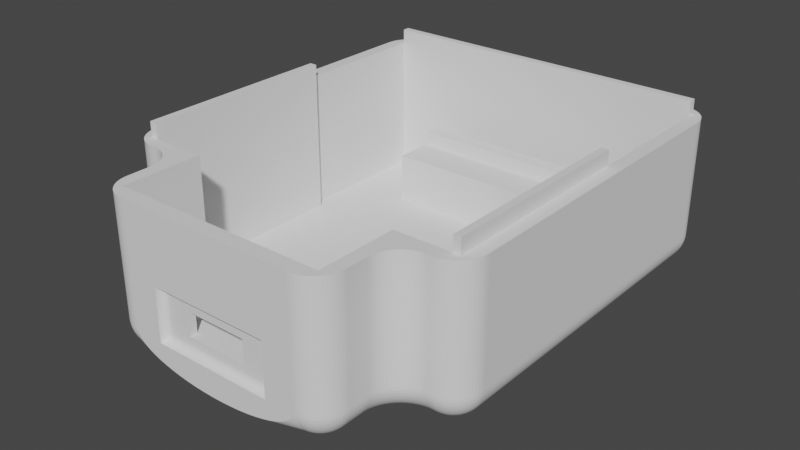 # Source: obc_case_bottom.blend  (saved by Blender 2.91.10; exported with 4.5.12 LTS)
import bpy
from mathutils import Matrix  # noqa: F401  (used for matrix-valued properties, if any)

bpy.ops.wm.read_factory_settings(use_empty=True)
scene = bpy.context.scene
scene.name = 'Scene'

# ---- collections
col_collection = bpy.data.collections.new('Collection'); scene.collection.children.link(col_collection)

# ---- world
world_world = bpy.data.worlds.new('World'); scene.world = world_world
world_world.use_nodes = True; world_world.node_tree.nodes.clear()
_N = world_world.node_tree.nodes; _L = world_world.node_tree.links
n0 = _N.new('ShaderNodeOutputWorld'); n0.name = 'World Output'; n0.location = (300, 300)
n1 = _N.new('ShaderNodeBackground'); n1.name = 'Background'; n1.location = (10, 300)
n1.inputs[0].default_value = (0.05088, 0.05088, 0.05088, 1.0)
_L.new(n1.outputs[0], n0.inputs[0])
n0.is_active_output = True
world_world.color = (0.05088, 0.05088, 0.05088)
world_world.use_sun_shadow = False
world_world.sun_shadow_jitter_overblur = 0.0

# ---- meshes
me_vert = bpy.data.meshes.new('Vert')
me_vert.from_pydata([(10.45, -7.25, 2.8), (10.86, -7.336, 2.8), (11.19, -7.581, 2.8), (11.4, -7.941, 2.8), (11.44, -8.355, 2.8), (11.32, -8.75, 2.8), (11.04, -9.059, 2.8), (10.66, -9.228, 2.8), (10.24, -9.228, 2.8), (9.862, -9.059, 2.8), (9.584, -8.75, 2.8), (9.455, -8.355, 2.8), (9.499, -7.941, 2.8), (9.707, -7.581, 2.8), (10.04, -7.336, 2.8), (-2.0, 49.5, 0.0), (-2.0, -2.0, 0.0), (47.5, -2.0, 0.0), (47.5, 49.5, 0.0), (6.5, -13.0, 0.0), (39.0, -13.0, 0.0), (6.5, -2.0, 0.0), (39.0, -2.0, 0.0), (37.2, -0.2, 1.0), (8.3, -11.0, 20.0), (37.2, -11.0, 20.0), (-0.2, -0.2, 20.0), (-0.2, 47.7, 20.0), (45.7, 47.7, 20.0), (45.7, -0.2, 20.0), (8.3, -0.2, 20.0), (37.2, -0.2, 20.0), (6.5, -13.0, 20.0), (39.0, -13.0, 20.0), (-2.0, -2.0, 20.0), (-2.0, 49.5, 20.0), (47.5, 49.5, 20.0), (47.5, -2.0, 20.0), (6.5, -2.0, 20.0), (39.0, -2.0, 20.0), (22.75, 46.7, 22.0), (45.7, 47.7, 22.0), (45.7, 27.0, 22.0), (44.7, -0.2, 20.0), (8.3, -0.2, 1.0), (8.3, -5.5, 1.0), (37.2, -5.5, 5.5), (8.3, -5.5, 5.5), (37.2, -5.5, 1.0), (26.95, -11.0, 5.5), (18.55, -11.0, 5.5), (18.55, -11.0, 8.7), (26.95, -11.0, 8.7), (32.9, -5.5, 5.5), (32.9, -11.0, 5.5), (12.6, -11.0, 5.5), (12.6, -5.5, 5.5), (8.3, -11.0, 7.8), (8.3, -5.5, 7.8), (37.2, -5.5, 7.8), (37.2, -11.0, 7.8), (32.9, -5.5, 7.8), (32.9, -11.0, 7.8), (12.6, -5.5, 7.8), (12.6, -11.0, 7.8), (34.06, -8.355, 7.8), (35.05, -7.25, 7.8), (35.46, -7.336, 7.8), (35.64, -9.059, 7.8), (35.92, -8.75, 7.8), (34.18, -8.75, 7.8), (34.84, -9.228, 7.8), (34.46, -9.059, 7.8), (35.79, -7.581, 7.8), (36.0, -7.941, 7.8), (36.04, -8.355, 7.8), (34.64, -7.336, 7.8), (34.31, -7.581, 7.8), (34.1, -7.941, 7.8), (35.26, -9.228, 7.8), (34.06, -8.355, 2.8), (35.05, -7.25, 2.8), (35.46, -7.336, 2.8), (35.64, -9.059, 2.8), (35.92, -8.75, 2.8), (34.18, -8.75, 2.8), (34.84, -9.228, 2.8), (34.46, -9.059, 2.8), (35.79, -7.581, 2.8), (36.0, -7.941, 2.8), (36.04, -8.355, 2.8), (34.64, -7.336, 2.8), (34.31, -7.581, 2.8), (34.1, -7.941, 2.8), (35.26, -9.228, 2.8), (9.455, -8.355, 7.8), (10.45, -7.25, 7.8), (10.86, -7.336, 7.8), (11.04, -9.059, 7.8), (11.32, -8.75, 7.8), (9.584, -8.75, 7.8), (10.24, -9.228, 7.8), (9.862, -9.059, 7.8), (11.19, -7.581, 7.8), (11.4, -7.941, 7.8), (11.44, -8.355, 7.8), (10.04, -7.336, 7.8), (9.707, -7.581, 7.8), (9.499, -7.941, 7.8), (10.66, -9.228, 7.8), (-0.2, 27.0, 1.0), (45.7, 27.0, 1.0), (22.75, -13.0, 20.0), (-0.2, 27.0, 20.0), (45.7, 27.0, 20.0), (-2.0, 27.0, 20.0), (47.5, 27.0, 20.0), (22.75, -11.0, 20.0), (-2.0, 27.0, 0.0), (47.5, 27.0, 0.0), (22.75, 49.5, 20.0), (22.75, 49.5, 0.0), (8.3, 43.5, 1.0), (37.2, 43.5, 1.0), (8.3, 36.0, 1.0), (37.2, 36.0, 1.0), (8.3, 43.5, 7.8), (37.2, 43.5, 7.8), (8.3, 36.0, 7.8), (37.2, 36.0, 7.8), (37.2, 41.5, 9.8), (8.3, 41.5, 9.8), (37.2, 41.5, 7.8), (8.3, 41.5, 7.8), (37.2, 43.5, 9.8), (8.3, 43.5, 9.8), (30.95, -12.0, 10.7), (14.55, -12.0, 3.5), (30.95, -12.0, 3.5), (14.55, -12.0, 10.7), (22.75, -12.0, 3.5), (22.75, -12.0, 10.7), (22.75, -13.0, 10.7), (22.75, -13.0, 3.5), (30.95, -13.0, 3.5), (30.95, -13.0, 10.7), (26.95, -12.0, 8.7), (18.55, -12.0, 8.7), (18.55, -12.0, 5.5), (26.95, -12.0, 5.5), (14.55, -13.0, 3.5), (14.55, -13.0, 10.7), (22.75, -12.0, 8.7), (22.75, -12.0, 5.5), (14.55, -13.0, 7.1), (30.95, -13.0, 7.1), (39.0, -13.0, 7.1), (6.5, -13.0, 7.1), (22.75, -13.0, 0.0), (22.75, 47.7, 20.0), (22.75, 47.7, 22.0), (0.8, -0.2, 20.0), (0.8, -0.2, 1.0), (0.8, 27.0, 20.0), (0.8, 27.0, 1.0), (-0.2, 27.0, 22.0), (-0.2, -0.2, 22.0), (0.8, -0.2, 22.0), (0.8, 27.0, 22.0), (44.7, -0.2, 1.0), (44.7, 27.0, 1.0), (44.7, 27.0, 20.0), (44.7, 27.0, 22.0), (45.7, -0.2, 22.0), (44.7, -0.2, 22.0), (22.75, 46.7, 20.0), (45.7, 46.7, 20.0), (45.7, 46.7, 1.0), (-0.2, 46.7, 20.0), (-0.2, 46.7, 1.0), (22.75, 46.7, 1.0), (-0.2, 46.7, 22.0), (-0.2, 47.7, 22.0), (45.7, 46.7, 22.0)], [], [(0, 1, 97, 96), (1, 2, 103, 97), (2, 3, 104, 103), (3, 4, 105, 104), (4, 5, 99, 105), (5, 6, 98, 99), (6, 7, 109, 98), (7, 8, 101, 109), (8, 9, 102, 101), (9, 10, 100, 102), (10, 11, 95, 100), (11, 12, 108, 95), (12, 13, 107, 108), (13, 14, 106, 107), (14, 0, 96, 106), (0, 14, 13, 12, 11, 10, 9, 8, 7, 6, 5, 4, 3, 2, 1), (22, 39, 33, 156, 20), (19, 157, 32, 38, 21), (33, 39, 37, 116, 114, 29, 43, 31, 25, 117, 112), (21, 38, 34, 16), (17, 37, 39, 22), (120, 36, 18, 121), (60, 25, 31, 23, 48, 46, 59), (57, 24, 117, 25, 60, 62, 54, 49, 52, 51, 50, 55, 64), (17, 119, 116, 37), (176, 28, 41, 183), (47, 58, 63, 56), (57, 64, 105, 99, 98, 109, 101, 102, 100, 95), (56, 63, 64, 55), (59, 61, 62, 65, 78, 77, 76, 66, 67, 73, 74, 75, 60), (53, 61, 59, 46), (54, 62, 61, 53), (60, 75, 69, 68, 79, 71, 72, 70, 65, 62), (73, 67, 82, 88), (67, 66, 81, 82), (75, 74, 89, 90), (68, 69, 84, 83), (76, 77, 92, 91), (65, 70, 85, 80), (77, 78, 93, 92), (70, 72, 87, 85), (78, 65, 80, 93), (72, 71, 86, 87), (66, 76, 91, 81), (74, 73, 88, 89), (71, 79, 94, 86), (69, 75, 90, 84), (79, 68, 83, 94), (82, 81, 91, 92, 93, 80, 85, 87, 86, 94, 83, 84, 90, 89, 88), (95, 108, 107, 106, 96, 97, 103, 104, 105, 64, 63, 58, 57), (110, 113, 163, 164), (112, 117, 24, 30, 161, 26, 113, 115, 34, 38, 32), (15, 118, 115, 35), (115, 118, 16, 34), (116, 119, 18, 36), (35, 120, 121, 15), (20, 158, 19, 21, 16, 118, 15, 121, 18, 119, 17, 22), (28, 159, 160, 41), (29, 114, 42, 173), (114, 171, 172, 42), (30, 44, 162, 161), (125, 129, 128, 124), (125, 123, 127, 132, 129), (132, 127, 134, 130), (124, 128, 133, 126, 122), (126, 133, 131, 135), (133, 132, 130, 131), (123, 122, 126, 127), (131, 130, 134, 135), (129, 132, 133, 128), (127, 126, 135, 134), (48, 23, 169, 170, 111, 125, 124, 110, 164, 162, 44, 45), (159, 27, 182, 160), (48, 45, 47, 56, 53, 46), (30, 24, 57, 58, 47, 45, 44), (32, 157, 154, 151, 142, 145, 155, 156, 33, 112), (51, 52, 146, 152, 147), (148, 50, 51, 147), (52, 49, 149, 146), (149, 49, 54, 53, 56, 55, 50, 148, 153), (28, 176, 114, 116, 36, 120, 35, 115, 113, 178, 27, 159), (141, 136, 145, 142), (145, 136, 138, 144, 155), (151, 139, 141, 142), (143, 140, 137, 150), (137, 139, 151, 154, 150), (144, 138, 140, 143), (141, 139, 137, 140, 153, 148, 147, 152), (153, 140, 138, 136, 141, 152, 146, 149), (143, 150, 154, 157, 19, 158), (158, 20, 156, 155, 144, 143), (175, 176, 183, 40), (163, 161, 162, 164), (43, 29, 173, 174), (43, 171, 170, 169), (163, 113, 165, 168), (113, 26, 166, 165), (161, 163, 168, 167), (165, 166, 167, 168), (26, 161, 167, 166), (173, 42, 172, 174), (114, 111, 170, 171), (175, 180, 177, 176), (171, 43, 174, 172), (43, 169, 23, 31), (178, 179, 180, 175), (27, 178, 181, 182), (178, 175, 40, 181), (41, 160, 40, 183), (160, 182, 181, 40), (176, 177, 111, 114), (179, 178, 113, 110), (177, 180, 179, 110, 124, 122, 123, 125, 111)])
_uv = me_vert.uv_layers.new(name='UVMap')
_uv.uv.foreach_set('vector', [1.0, 0.5, 0.9333, 0.5, 0.9333, 0.75, 1.0, 0.75, 0.9333, 0.5, 0.8667, 0.5, 0.8667, 0.75, 0.9333, 0.75, 0.8667, 0.5, 0.8, 0.5, 0.8, 0.75, 0.8667, 0.75, 0.8, 0.5, 0.7333, 0.5, 0.7333, 0.75, 0.8, 0.75, 0.7333, 0.5, 0.6667, 0.5, 0.6667, 0.75, 0.7333, 0.75, 0.6667, 0.5, 0.6, 0.5, 0.6, 0.75, 0.6667, 0.75, 0.6, 0.5, 0.5333, 0.5, 0.5333, 0.75, 0.6, 0.75, 0.5333, 0.5, 0.4667, 0.5, 0.4667, 0.75, 0.5333, 0.75, 0.4667, 0.5, 0.4, 0.5, 0.4, 0.75, 0.4667, 0.75, 0.4, 0.5, 0.3333, 0.5, 0.3333, 0.75, 0.4, 0.75, 0.3333, 0.5, 0.2667, 0.5, 0.2667, 0.75, 0.3333, 0.75, 0.2667, 0.5, 0.2, 0.5, 0.2, 0.75, 0.2667, 0.75, 0.2, 0.5, 0.1333, 0.5, 0.1333, 0.75, 0.2, 0.75, 0.1333, 0.5, 0.06667, 0.5, 0.06667, 0.75, 0.1333, 0.75, 0.06667, 0.5, 4.47e-08, 0.5, 4.47e-08, 0.75, 0.06667, 0.75, 0.75, 0.49, 0.6524, 0.4693, 0.5716, 0.4106, 0.5217, 0.3242, 0.5113, 0.2249, 0.5422, 0.13, 0.6089, 0.05584, 0.7001, 0.01524, 0.7999, 0.01524, 0.8911, 0.05584, 0.9578, 0.13, 0.9887, 0.2249, 0.9783, 0.3242, 0.9284, 0.4106, 0.8476, 0.4693, 0.0, 0.0, 0.0, 0.0, 0.0, 0.0, 0.0, 0.0, 0.0, 0.0, 0.0, 0.0, 0.0, 0.0, 0.0, 0.0, 0.0, 0.0, 0.0, 0.0, 0.0, 0.0, 0.0, 0.0, 0.0, 0.0, 0.0, 0.0, 0.0, 0.0, 0.0, 0.0, 0.0, 0.0, 0.0, 0.0, 0.0, 0.0, 0.0, 0.0, 0.0, 0.0, 0.0, 0.0, 0.0, 0.0, 0.0, 0.0, 0.0, 0.0, 0.0, 0.0, 0.0, 0.0, 0.0, 0.0, 0.0, 0.0, 0.0, 0.0, 0.0, 0.0, 0.0, 0.0, 0.0, 0.0, 0.0, 0.0, 0.0, 0.0, 0.0, 0.0, 0.0, 0.0, 0.0, 0.0, 0.0, 0.0, 0.0, 0.0, 0.0, 0.0, 0.0, 0.0, 0.0, 0.0, 0.0, 0.0, 0.0, 0.0, 0.0, 0.0, 0.0, 0.0, 0.0, 0.0, 0.0, 0.0, 0.0, 0.0, 0.0, 0.0, 0.0, 0.0, 0.0, 0.0, 0.0, 0.0, 0.0, 0.0, 0.0, 0.0, 0.0, 0.0, 0.0, 0.0, 0.0, 0.0, 0.0, 0.0, 0.0, 0.0, 0.0, 0.0, 0.0, 0.0, 0.0, 0.0, 0.0, 0.0, 0.0, 0.0, 0.0, 0.0, 0.0, 0.0, 0.0, 0.0, 0.0, 0.0, 0.0, 0.0, 0.0, 0.0, 0.0, 0.0, 0.0, 0.0, 0.0, 0.0, 0.0, 0.0, 0.0, 0.0, 0.0, 0.0, 0.0, 0.0, 0.0, 0.0, 0.0, 1.0, 1.0, 1.0, 0.519, 0.7313, 0.4438, 0.7212, 0.3783, 0.6728, 0.3339, 0.5946, 0.3182, 0.5, 0.3339, 0.4054, 0.3783, 0.3272, 0.4438, 0.2788, 0.519, 0.2687, 1.0, 0.0, 0.0, 0.0, 0.0, 0.0, 0.0, 0.0, 0.0, 0.0, 0.0, 0.0, 0.0, 0.0, 0.0, 0.0, 0.0, 0.0, 1.0, 0.0, 0.519, 0.2687, 0.5909, 0.2986, 0.6471, 0.3633, 0.6778, 0.4516, 0.6778, 0.5484, 0.6471, 0.6367, 0.5909, 0.7014, 0.519, 0.7313, 1.0, 1.0, 0.3783, 0.3272, 0.3339, 0.4054, 0.3339, 0.4054, 0.3783, 0.3272, 0.3339, 0.4054, 0.3182, 0.5, 0.3182, 0.5, 0.3339, 0.4054, 0.519, 0.2687, 0.4438, 0.2788, 0.4438, 0.2788, 0.519, 0.2687, 0.6471, 0.3633, 0.5909, 0.2986, 0.5909, 0.2986, 0.6471, 0.3633, 0.3339, 0.5946, 0.3783, 0.6728, 0.3783, 0.6728, 0.3339, 0.5946, 0.519, 0.7313, 0.5909, 0.7014, 0.5909, 0.7014, 0.519, 0.7313, 0.3783, 0.6728, 0.4438, 0.7212, 0.4438, 0.7212, 0.3783, 0.6728, 0.5909, 0.7014, 0.6471, 0.6367, 0.6471, 0.6367, 0.5909, 0.7014, 0.4438, 0.7212, 0.519, 0.7313, 0.519, 0.7313, 0.4438, 0.7212, 0.6471, 0.6367, 0.6778, 0.5484, 0.6778, 0.5484, 0.6471, 0.6367, 0.3182, 0.5, 0.3339, 0.5946, 0.3339, 0.5946, 0.3182, 0.5, 0.4438, 0.2788, 0.3783, 0.3272, 0.3783, 0.3272, 0.4438, 0.2788, 0.6778, 0.5484, 0.6778, 0.4516, 0.6778, 0.4516, 0.6778, 0.5484, 0.5909, 0.2986, 0.519, 0.2687, 0.519, 0.2687, 0.5909, 0.2986, 0.6778, 0.4516, 0.6471, 0.3633, 0.6471, 0.3633, 0.6778, 0.4516, 0.3339, 0.4054, 0.3182, 0.5, 0.3339, 0.5946, 0.3783, 0.6728, 0.4438, 0.7212, 0.519, 0.7313, 0.5909, 0.7014, 0.6471, 0.6367, 0.6778, 0.5484, 0.6778, 0.4516, 0.6471, 0.3633, 0.5909, 0.2986, 0.519, 0.2687, 0.4438, 0.2788, 0.3783, 0.3272, 0.0, 0.0, 0.0, 0.0, 0.0, 0.0, 0.0, 0.0, 0.0, 0.0, 0.0, 0.0, 0.0, 0.0, 0.0, 0.0, 0.0, 0.0, 0.0, 0.0, 0.0, 0.0, 0.0, 0.0, 0.0, 0.0, 0.0, 0.0, 0.0, 0.0, 0.0, 0.0, 0.0, 0.0, 0.0, 0.0, 0.0, 0.0, 0.0, 0.0, 0.0, 0.0, 0.0, 0.0, 0.0, 0.0, 0.0, 0.0, 0.0, 0.0, 0.0, 0.0, 0.0, 0.0, 0.0, 0.0, 0.0, 0.0, 0.0, 0.0, 0.0, 0.0, 0.0, 0.0, 0.0, 0.0, 0.0, 0.0, 0.0, 0.0, 0.0, 0.0, 0.0, 0.0, 0.0, 0.0, 0.0, 0.0, 0.0, 0.0, 0.0, 0.0, 0.0, 0.0, 0.0, 0.0, 0.0, 0.0, 0.0, 0.0, 0.0, 0.0, 0.0, 0.0, 0.0, 0.0, 0.0, 0.0, 0.0, 0.0, 0.0, 0.0, 0.0, 0.0, 0.0, 0.0, 0.0, 0.0, 0.0, 0.0, 0.0, 0.0, 0.0, 0.0, 0.0, 0.0, 0.0, 0.0, 0.0, 0.0, 0.0, 0.0, 0.0, 0.0, 0.0, 0.0, 0.0, 0.0, 0.0, 0.0, 0.0, 0.0, 0.0, 0.0, 0.0, 0.0, 0.0, 0.0, 0.0, 0.0, 0.0, 0.0, 0.0, 0.0, 0.0, 0.0, 0.0, 0.0, 0.0, 0.0, 0.0, 0.0, 0.0, 0.0, 0.0, 0.0, 0.0, 0.0, 0.0, 0.0, 0.0, 0.0, 0.0, 0.0, 0.0, 0.0, 0.0, 0.0, 0.0, 0.0, 0.0, 0.0, 0.0, 0.0, 0.0, 0.0, 0.0, 0.0, 0.0, 0.0, 0.0, 0.0, 0.0, 0.0, 0.0, 0.0, 0.0, 0.0, 0.0, 0.0, 0.0, 0.0, 0.0, 0.0, 0.0, 0.0, 0.0, 0.0, 0.0, 0.0, 0.0, 0.0, 0.0, 0.0, 0.0, 0.0, 0.0, 0.0, 0.0, 0.0, 0.0, 0.0, 0.0, 0.0, 0.0, 0.0, 0.0, 0.0, 0.0, 0.0, 0.0, 0.0, 0.0, 0.0, 0.0, 0.0, 0.0, 0.0, 0.0, 0.0, 0.0, 0.0, 0.0, 0.0, 0.0, 0.0, 0.0, 0.0, 0.0, 0.0, 0.0, 0.0, 0.0, 0.0, 0.0, 0.0, 0.0, 0.0, 0.0, 0.0, 0.0, 0.0, 0.0, 0.0, 0.0, 0.0, 0.0, 0.0, 0.0, 0.0, 0.0, 0.0, 0.0, 0.0, 0.0, 0.0, 0.0, 0.0, 0.0, 0.0, 0.0, 0.0, 0.0, 0.0, 0.0, 0.0, 0.0, 0.0, 0.0, 0.0, 0.0, 0.0, 0.0, 0.0, 0.0, 0.0, 0.0, 0.0, 0.0, 0.0, 0.0, 0.0, 0.0, 0.0, 0.0, 0.0, 0.0, 0.0, 0.0, 0.0, 0.0, 0.0, 0.0, 0.0, 0.0, 0.0, 0.0, 0.0, 0.0, 0.0, 0.0, 0.0, 0.0, 0.0, 0.0, 0.0, 0.0, 0.0, 0.0, 0.0, 0.0, 0.0, 0.0, 0.0, 0.0, 0.0, 0.0, 0.0, 0.0, 0.0, 0.0, 0.0, 0.0, 0.0, 0.0, 0.0, 0.0, 0.0, 0.0, 0.0, 0.0, 0.0, 0.0, 0.0, 0.0, 0.0, 0.0, 0.0, 0.0, 0.0, 0.0, 0.0, 0.0, 0.0, 0.0, 0.0, 0.0, 0.0, 0.0, 0.0, 0.0, 0.0, 0.0, 0.0, 0.0, 0.0, 0.0, 0.0, 0.0, 0.0, 0.0, 0.0, 0.0, 0.0, 0.0, 0.0, 0.0, 0.0, 0.0, 0.0, 0.0, 0.0, 0.0, 0.0, 0.0, 0.0, 0.0, 0.0, 0.0, 0.0, 0.0, 0.0, 0.0, 0.0, 0.0, 0.0, 0.0, 0.0, 0.0, 0.0, 0.0, 0.0, 0.0, 0.0, 0.0, 0.0, 0.0, 0.0, 0.0, 0.0, 0.0, 0.0, 0.0, 0.0, 0.0, 0.0, 0.0, 0.0, 0.0, 0.0, 0.0, 0.0, 0.0, 0.0, 0.0, 0.0, 0.0, 0.0, 0.0, 0.0, 0.0, 0.0, 0.0, 0.0, 0.0, 0.0, 0.0, 0.0, 0.0, 0.0, 0.0, 0.0, 0.0, 0.0, 0.0, 0.0, 0.0, 0.0, 0.0, 0.0, 0.0, 0.0, 0.0, 0.0, 0.0, 0.0, 0.0, 0.0, 0.0, 0.0, 0.0, 0.0, 0.0, 0.0, 0.0, 0.0, 0.0, 0.0, 0.0, 0.0, 0.0, 0.0, 0.0, 0.0, 0.0, 0.0, 0.0, 0.0, 0.0, 0.0, 0.0, 0.0, 0.0, 0.0, 0.0, 0.0, 0.0, 0.0, 0.0, 0.0, 0.0, 0.0, 0.0, 0.0, 0.0, 0.0, 0.0, 0.0, 0.0, 0.0, 0.0, 0.0, 0.0, 0.0, 0.0, 0.0, 0.0, 0.0, 0.0, 0.0, 0.0, 0.0, 0.0, 0.0, 0.0, 0.0, 0.0, 0.0, 0.0, 0.0, 0.0, 0.0, 0.0, 0.0, 0.0, 0.0, 0.0, 0.0, 0.0, 0.0, 0.0, 0.0, 0.0, 0.0, 0.0, 0.0, 0.0, 0.0, 0.0, 0.0, 0.0, 0.0, 0.0, 0.0, 0.0, 0.0, 0.0, 0.0, 0.0, 0.0, 0.0, 0.0, 0.0, 0.0, 0.0, 0.0, 0.0, 0.0, 0.0, 0.0, 0.0, 0.0, 0.0, 0.0, 0.0, 0.0, 0.0, 0.0, 0.0, 0.0, 0.0, 0.0, 0.0, 0.0, 0.0, 0.0, 0.0, 0.0, 0.0, 0.0, 0.0, 0.0, 0.0, 0.0, 0.0, 0.0, 0.0, 0.0, 0.0, 0.0, 0.0, 0.0, 0.0, 0.0, 0.0, 0.0, 0.0, 0.0, 0.0, 0.0, 0.0, 0.0, 0.0, 0.0, 0.0, 0.0, 0.0, 0.0, 0.0, 0.0, 0.0, 0.0, 0.0, 0.0, 0.0, 0.0, 0.0, 0.0, 0.0, 0.0, 0.0, 0.0, 0.0, 0.0, 0.0, 0.0, 0.0, 0.0, 0.0, 0.0, 0.0, 0.0, 0.0, 0.0, 0.0, 0.0, 0.0, 0.0, 0.0, 0.0, 0.0, 0.0, 0.0, 0.0, 0.0, 0.0, 0.0, 0.0, 0.0, 0.0, 0.0, 0.0, 0.0, 0.0, 0.0, 0.0, 0.0, 0.0, 0.0, 0.0, 0.0, 0.0, 0.0, 0.0, 0.0, 0.0, 0.0, 0.0])
me_vert.use_remesh_fix_poles = True
me_vert.use_remesh_preserve_attributes = False
me_vert.use_mirror_vertex_groups = False
me_vert.update()
me_vert.normals_split_custom_set([tuple(v) for v in zip(*[iter([-0.2079, -0.9781, 0.0, -0.2079, -0.9781, 0.0, -0.2079, -0.9781, 0.0, -0.2079, -0.9781, 0.0, -0.5878, -0.809, 0.0, -0.5878, -0.809, 0.0, -0.5878, -0.809, 0.0, -0.5878, -0.809, 0.0, -0.866, -0.5, 0.0, -0.866, -0.5, 0.0, -0.866, -0.5, 0.0, -0.866, -0.5, 0.0, -0.9945, -0.1045, 0.0, -0.9945, -0.1045, 0.0, -0.9945, -0.1045, 0.0, -0.9945, -0.1045, 0.0, -0.9511, 0.309, 0.0, -0.9511, 0.309, 0.0, -0.9511, 0.309, 0.0, -0.9511, 0.309, 0.0, -0.7431, 0.6691, 0.0, -0.7431, 0.6691, 0.0, -0.7431, 0.6691, 0.0, -0.7431, 0.6691, 0.0, -0.4067, 0.9135, 0.0, -0.4067, 0.9135, 0.0, -0.4067, 0.9135, 0.0, -0.4067, 0.9135, 0.0, 0.0, 1.0, 0.0, 0.0, 1.0, 0.0, 0.0, 1.0, 0.0, 0.0, 1.0, 0.0, 0.4067, 0.9135, 0.0, 0.4067, 0.9135, 0.0, 0.4067, 0.9135, 0.0, 0.4067, 0.9135, 0.0, 0.7431, 0.6691, 0.0, 0.7431, 0.6691, 0.0, 0.7431, 0.6691, 0.0, 0.7431, 0.6691, 0.0, 0.9511, 0.309, 0.0, 0.9511, 0.309, 0.0, 0.9511, 0.309, 0.0, 0.9511, 0.309, 0.0, 0.9945, -0.1045, 0.0, 0.9945, -0.1045, 0.0, 0.9945, -0.1045, 0.0, 0.9945, -0.1045, 0.0, 0.866, -0.5, 0.0, 0.866, -0.5, 0.0, 0.866, -0.5, 0.0, 0.866, -0.5, 0.0, 0.5878, -0.809, 0.0, 0.5878, -0.809, 0.0, 0.5878, -0.809, 0.0, 0.5878, -0.809, 0.0, 0.2079, -0.9781, 0.0, 0.2079, -0.9781, 0.0, 0.2079, -0.9781, 0.0, 0.2079, -0.9781, 0.0, -1.954e-08, 0.0, 1.0, -1.954e-08, 0.0, 1.0, -1.954e-08, 0.0, 1.0, -1.954e-08, 0.0, 1.0, -1.954e-08, 0.0, 1.0, -1.954e-08, 0.0, 1.0, -1.954e-08, 0.0, 1.0, -1.954e-08, 0.0, 1.0, -1.954e-08, 0.0, 1.0, -1.954e-08, 0.0, 1.0, -1.954e-08, 0.0, 1.0, -1.954e-08, 0.0, 1.0, -1.954e-08, 0.0, 1.0, -1.954e-08, 0.0, 1.0, -1.954e-08, 0.0, 1.0, 1.0, -1.387e-07, 0.0, 1.0, -1.387e-07, 0.0, 1.0, -1.387e-07, 0.0, 1.0, -1.387e-07, 0.0, 1.0, -1.387e-07, 0.0, -1.0, 0.0, 0.0, -1.0, 0.0, 0.0, -1.0, 0.0, 0.0, -1.0, 0.0, 0.0, -1.0, 0.0, 0.0, 0.0, 0.0, 1.0, 0.0, 0.0, 1.0, 0.0, 0.0, 1.0, 0.0, 0.0, 1.0, 0.0, 0.0, 1.0, 0.0, 0.0, 1.0, 0.0, 0.0, 1.0, 0.0, 0.0, 1.0, 0.0, 0.0, 1.0, 0.0, 0.0, 1.0, 0.0, 0.0, 1.0, 0.0, -1.0, 0.0, 0.0, -1.0, 0.0, 0.0, -1.0, 0.0, 0.0, -1.0, 0.0, 0.0, -1.0, 0.0, 0.0, -1.0, 0.0, 0.0, -1.0, 0.0, 0.0, -1.0, 0.0, 0.0, 1.0, 0.0, 0.0, 1.0, 0.0, 0.0, 1.0, 0.0, 0.0, 1.0, 0.0, -1.0, -4.547e-08, 0.0, -1.0, -4.547e-08, 0.0, -1.0, -4.547e-08, 0.0, -1.0, -4.547e-08, 0.0, -1.0, -4.547e-08, 0.0, -1.0, -4.547e-08, 0.0, -1.0, -4.547e-08, 0.0, 0.0, 1.0, -2.049e-08, 0.0, 1.0, -2.049e-08, 0.0, 1.0, -2.049e-08, 0.0, 1.0, -2.049e-08, 0.0, 1.0, -2.049e-08, 0.0, 1.0, -2.049e-08, 0.0, 1.0, -2.049e-08, 0.0, 1.0, -2.049e-08, 0.0, 1.0, -2.049e-08, 0.0, 1.0, -2.049e-08, 0.0, 1.0, -2.049e-08, 0.0, 1.0, -2.049e-08, 0.0, 1.0, -2.049e-08, 1.0, 0.0, 0.0, 1.0, 0.0, 0.0, 1.0, 0.0, 0.0, 1.0, 0.0, 0.0, 1.0, 0.0, 0.0, 1.0, 0.0, 0.0, 1.0, 0.0, 0.0, 1.0, 0.0, 0.0, 0.0, 1.0, 0.0, 0.0, 1.0, 0.0, 0.0, 1.0, 0.0, 0.0, 1.0, 0.0, -3.406e-08, 0.0, 1.0, -3.406e-08, 0.0, 1.0, -3.406e-08, 0.0, 1.0, -3.406e-08, 0.0, 1.0, -3.406e-08, 0.0, 1.0, -3.406e-08, 0.0, 1.0, -3.406e-08, 0.0, 1.0, -3.406e-08, 0.0, 1.0, -3.406e-08, 0.0, 1.0, -3.406e-08, 0.0, 1.0, 1.0, 0.0, 0.0, 1.0, 0.0, 0.0, 1.0, 0.0, 0.0, 1.0, 0.0, 0.0, 0.0, 0.0, 1.0, 0.0, 0.0, 1.0, 0.0, 0.0, 1.0, 0.0, 0.0, 1.0, 0.0, 0.0, 1.0, 0.0, 0.0, 1.0, 0.0, 0.0, 1.0, 0.0, 0.0, 1.0, 0.0, 0.0, 1.0, 0.0, 0.0, 1.0, 0.0, 0.0, 1.0, 0.0, 0.0, 1.0, 0.0, 0.0, 1.0, 0.0, 1.0, 0.0, 0.0, 1.0, 0.0, 0.0, 1.0, 0.0, 0.0, 1.0, 0.0, -1.0, 0.0, 0.0, -1.0, 0.0, 0.0, -1.0, 0.0, 0.0, -1.0, 0.0, 0.0, 0.0, 0.0, 1.0, 0.0, 0.0, 1.0, 0.0, 0.0, 1.0, 0.0, 0.0, 1.0, 0.0, 0.0, 1.0, 0.0, 0.0, 1.0, 0.0, 0.0, 1.0, 0.0, 0.0, 1.0, 0.0, 0.0, 1.0, 0.0, 0.0, 1.0, -0.5878, -0.809, 0.0, -0.5878, -0.809, 0.0, -0.5878, -0.809, 0.0, -0.5878, -0.809, 0.0, -0.2079, -0.9781, 0.0, -0.2079, -0.9781, 0.0, -0.2079, -0.9781, 0.0, -0.2079, -0.9781, 0.0, -0.9945, -0.1045, 0.0, -0.9945, -0.1045, 0.0, -0.9945, -0.1045, 0.0, -0.9945, -0.1045, 0.0, -0.7431, 0.6691, 0.0, -0.7431, 0.6691, 0.0, -0.7431, 0.6691, 0.0, -0.7431, 0.6691, 0.0, 0.5878, -0.809, 0.0, 0.5878, -0.809, 0.0, 0.5878, -0.809, 0.0, 0.5878, -0.809, 0.0, 0.9511, 0.309, 0.0, 0.9511, 0.309, 0.0, 0.9511, 0.309, 0.0, 0.9511, 0.309, 0.0, 0.866, -0.5, 0.0, 0.866, -0.5, 0.0, 0.866, -0.5, 0.0, 0.866, -0.5, 0.0, 0.7431, 0.6691, 0.0, 0.7431, 0.6691, 0.0, 0.7431, 0.6691, 0.0, 0.7431, 0.6691, 0.0, 0.9945, -0.1045, 0.0, 0.9945, -0.1045, 0.0, 0.9945, -0.1045, 0.0, 0.9945, -0.1045, 0.0, 0.4067, 0.9135, 0.0, 0.4067, 0.9135, 0.0, 0.4067, 0.9135, 0.0, 0.4067, 0.9135, 0.0, 0.2079, -0.9781, 0.0, 0.2079, -0.9781, 0.0, 0.2079, -0.9781, 0.0, 0.2079, -0.9781, 0.0, -0.866, -0.5, 0.0, -0.866, -0.5, 0.0, -0.866, -0.5, 0.0, -0.866, -0.5, 0.0, 0.0, 1.0, 0.0, 0.0, 1.0, 0.0, 0.0, 1.0, 0.0, 0.0, 1.0, 0.0, -0.9511, 0.309, 0.0, -0.9511, 0.309, 0.0, -0.9511, 0.309, 0.0, -0.9511, 0.309, 0.0, -0.4067, 0.9135, 0.0, -0.4067, 0.9135, 0.0, -0.4067, 0.9135, 0.0, -0.4067, 0.9135, 0.0, 1.172e-07, 0.0, 1.0, 1.172e-07, 0.0, 1.0, 1.172e-07, 0.0, 1.0, 1.172e-07, 0.0, 1.0, 1.172e-07, 0.0, 1.0, 1.172e-07, 0.0, 1.0, 1.172e-07, 0.0, 1.0, 1.172e-07, 0.0, 1.0, 1.172e-07, 0.0, 1.0, 1.172e-07, 0.0, 1.0, 1.172e-07, 0.0, 1.0, 1.172e-07, 0.0, 1.0, 1.172e-07, 0.0, 1.0, 1.172e-07, 0.0, 1.0, 1.172e-07, 0.0, 1.0, 0.0, 0.0, 1.0, 0.0, 0.0, 1.0, 0.0, 0.0, 1.0, 0.0, 0.0, 1.0, 0.0, 0.0, 1.0, 0.0, 0.0, 1.0, 0.0, 0.0, 1.0, 0.0, 0.0, 1.0, 0.0, 0.0, 1.0, 0.0, 0.0, 1.0, 0.0, 0.0, 1.0, 0.0, 0.0, 1.0, 0.0, 0.0, 1.0, 0.0, 1.0, 0.0, 0.0, 1.0, 0.0, 0.0, 1.0, 0.0, 0.0, 1.0, 0.0, 0.0, 0.0, 1.0, 0.0, 0.0, 1.0, 0.0, 0.0, 1.0, 0.0, 0.0, 1.0, 0.0, 0.0, 1.0, 0.0, 0.0, 1.0, 0.0, 0.0, 1.0, 0.0, 0.0, 1.0, 0.0, 0.0, 1.0, 0.0, 0.0, 1.0, 0.0, 0.0, 1.0, -1.0, 0.0, 0.0, -1.0, 0.0, 0.0, -1.0, 0.0, 0.0, -1.0, 0.0, 0.0, -1.0, 0.0, 0.0, -1.0, 0.0, 0.0, -1.0, 0.0, 0.0, -1.0, 0.0, 0.0, 1.0, 0.0, 0.0, 1.0, 0.0, 0.0, 1.0, 0.0, 0.0, 1.0, 0.0, 0.0, 0.0, 1.0, 0.0, 0.0, 1.0, 0.0, 0.0, 1.0, 0.0, 0.0, 1.0, 0.0, 0.0, 0.0, -1.0, 0.0, 0.0, -1.0, 0.0, 0.0, -1.0, 0.0, 0.0, -1.0, 0.0, 0.0, -1.0, 0.0, 0.0, -1.0, 0.0, 0.0, -1.0, 0.0, 0.0, -1.0, 0.0, 0.0, -1.0, 0.0, 0.0, -1.0, 0.0, 0.0, -1.0, 0.0, 0.0, -1.0, 0.0, 1.0, 0.0, 0.0, 1.0, 0.0, 0.0, 1.0, 0.0, 0.0, 1.0, 0.0, 1.0, 1.402e-07, 0.0, 1.0, 1.402e-07, 0.0, 1.0, 1.402e-07, 0.0, 1.0, 1.402e-07, 0.0, 0.0, 1.0, 0.0, 0.0, 1.0, 0.0, 0.0, 1.0, 0.0, 0.0, 1.0, 0.0, 7.629e-07, 1.0, 3.012e-07, 7.629e-07, 1.0, 3.012e-07, 7.629e-07, 1.0, 3.012e-07, 7.629e-07, 1.0, 3.012e-07, 0.0, -1.0, 0.0, 0.0, -1.0, 0.0, 0.0, -1.0, 0.0, 0.0, -1.0, 0.0, 1.0, 0.0, 0.0, 1.0, 0.0, 0.0, 1.0, 0.0, 0.0, 1.0, 0.0, 0.0, 1.0, 0.0, 0.0, 1.0, 0.0, 0.0, 1.0, 0.0, 0.0, 1.0, 0.0, 0.0, 1.0, 0.0, 0.0, -1.0, 0.0, 0.0, -1.0, 0.0, 0.0, -1.0, 0.0, 0.0, -1.0, 0.0, 0.0, -1.0, 0.0, 0.0, -1.0, 0.0, 0.0, -1.0, 0.0, 0.0, -1.0, 0.0, 0.0, -1.0, 0.0, 0.0, 0.0, -1.0, 0.0, 0.0, -1.0, 0.0, 0.0, -1.0, 0.0, 0.0, -1.0, 0.0, 0.0, 1.0, 0.0, 0.0, 1.0, 0.0, 0.0, 1.0, 0.0, 0.0, 1.0, 0.0, 0.0, 0.0, 1.0, 0.0, 0.0, 1.0, 0.0, 0.0, 1.0, 0.0, 0.0, 1.0, 0.0, 0.0, 1.0, 0.0, 0.0, 1.0, 0.0, 0.0, 1.0, 0.0, 0.0, 1.0, 0.0, 1.0, 0.0, 0.0, 1.0, 0.0, 0.0, 1.0, 0.0, 0.0, 1.0, 0.0, 5.664e-10, 0.0, 1.0, 5.664e-10, 0.0, 1.0, 5.664e-10, 0.0, 1.0, 5.664e-10, 0.0, 1.0, 5.664e-10, 0.0, 1.0, 5.664e-10, 0.0, 1.0, 5.664e-10, 0.0, 1.0, 5.664e-10, 0.0, 1.0, 5.664e-10, 0.0, 1.0, 5.664e-10, 0.0, 1.0, 5.664e-10, 0.0, 1.0, 5.664e-10, 0.0, 1.0, 0.0, 1.0, 0.0, 0.0, 1.0, 0.0, 0.0, 1.0, 0.0, 0.0, 1.0, 0.0, 0.0, 1.0, 1.32e-07, 0.0, 1.0, 1.32e-07, 0.0, 1.0, 1.32e-07, 0.0, 1.0, 1.32e-07, 0.0, 1.0, 1.32e-07, 0.0, 1.0, 1.32e-07, 1.0, 4.547e-08, 0.0, 1.0, 4.547e-08, 0.0, 1.0, 4.547e-08, 0.0, 1.0, 4.547e-08, 0.0, 1.0, 4.547e-08, 0.0, 1.0, 4.547e-08, 0.0, 1.0, 4.547e-08, 0.0, 0.0, -1.0, 0.0, 0.0, -1.0, 0.0, 0.0, -1.0, 0.0, 0.0, -1.0, 0.0, 0.0, -1.0, 0.0, 0.0, -1.0, 0.0, 0.0, -1.0, 0.0, 0.0, -1.0, 0.0, 0.0, -1.0, 0.0, 0.0, -1.0, 0.0, 0.0, 0.0, -1.0, 0.0, 0.0, -1.0, 0.0, 0.0, -1.0, 0.0, 0.0, -1.0, 0.0, 0.0, -1.0, 1.0, 0.0, 0.0, 1.0, 0.0, 0.0, 1.0, 0.0, 0.0, 1.0, 0.0, 0.0, -1.0, 0.0, 0.0, -1.0, 0.0, 0.0, -1.0, 0.0, 0.0, -1.0, 0.0, 0.0, 0.0, 0.0, 1.0, 0.0, 0.0, 1.0, 0.0, 0.0, 1.0, 0.0, 0.0, 1.0, 0.0, 0.0, 1.0, 0.0, 0.0, 1.0, 0.0, 0.0, 1.0, 0.0, 0.0, 1.0, 0.0, 0.0, 1.0, 0.0, 0.0, 1.0, 0.0, 0.0, 1.0, 0.0, 0.0, 1.0, 0.0, 0.0, 1.0, 0.0, 0.0, 1.0, 0.0, 0.0, 1.0, 0.0, 0.0, 1.0, 0.0, 0.0, 1.0, 0.0, 0.0, 1.0, 0.0, 0.0, 1.0, 0.0, 0.0, 1.0, 0.0, 0.0, 1.0, 0.0, 0.0, -1.0, 0.0, 0.0, -1.0, 0.0, 0.0, -1.0, 0.0, 0.0, -1.0, -1.0, 1.06e-06, 0.0, -1.0, 1.06e-06, 0.0, -1.0, 1.06e-06, 0.0, -1.0, 1.06e-06, 0.0, -1.0, 1.06e-06, 0.0, 0.0, 0.0, -1.0, 0.0, 0.0, -1.0, 0.0, 0.0, -1.0, 0.0, 0.0, -1.0, 2.908e-08, 0.0, 1.0, 2.908e-08, 0.0, 1.0, 2.908e-08, 0.0, 1.0, 2.908e-08, 0.0, 1.0, 1.0, -5.298e-07, 0.0, 1.0, -5.298e-07, 0.0, 1.0, -5.298e-07, 0.0, 1.0, -5.298e-07, 0.0, 1.0, -5.298e-07, 0.0, -2.908e-08, 0.0, 1.0, -2.908e-08, 0.0, 1.0, -2.908e-08, 0.0, 1.0, -2.908e-08, 0.0, 1.0, 0.0, -1.0, 0.0, 0.0, -1.0, 0.0, 0.0, -1.0, 0.0, 0.0, -1.0, 0.0, 0.0, -1.0, 0.0, 0.0, -1.0, 0.0, 0.0, -1.0, 0.0, 0.0, -1.0, 0.0, 0.0, -1.0, 0.0, 0.0, -1.0, 0.0, 0.0, -1.0, 0.0, 0.0, -1.0, 0.0, 0.0, -1.0, 0.0, 0.0, -1.0, 0.0, 0.0, -1.0, 0.0, 0.0, -1.0, 0.0, 0.0, -1.0, 0.0, 0.0, -1.0, 0.0, 0.0, -1.0, 0.0, 0.0, -1.0, 0.0, 0.0, -1.0, 0.0, 0.0, -1.0, 0.0, 0.0, -1.0, 0.0, 0.0, -1.0, 0.0, 0.0, -1.0, 0.0, 0.0, -1.0, 0.0, 0.0, -1.0, 0.0, 0.0, -1.0, 0.0, 0.0, -1.0, 0.0, 0.0, -1.0, 0.0, 0.0, -1.0, 0.0, 0.0, -1.0, 0.0, 1.0, -7.381e-09, -2.2e-15, 1.0, -7.381e-09, -2.2e-15, 1.0, -7.381e-09, -2.2e-15, 1.0, -7.381e-09, -2.2e-15, 0.0, -1.0, 0.0, 0.0, -1.0, 0.0, 0.0, -1.0, 0.0, 0.0, -1.0, 0.0, -1.0, -1.181e-07, -4.224e-14, -1.0, -1.181e-07, -4.224e-14, -1.0, -1.181e-07, -4.224e-14, -1.0, -1.181e-07, -4.224e-14, 0.0, 1.0, 0.0, 0.0, 1.0, 0.0, 0.0, 1.0, 0.0, 0.0, 1.0, 0.0, -1.0, 7.122e-09, 0.0, -1.0, 7.122e-09, 0.0, -1.0, 7.122e-09, 0.0, -1.0, 7.122e-09, 0.0, 1.0, -6.574e-09, 0.0, 1.0, -6.574e-09, 0.0, 1.0, -6.574e-09, 0.0, 1.0, -6.574e-09, 0.0, 0.0, 0.0, 1.0, 0.0, 0.0, 1.0, 0.0, 0.0, 1.0, 0.0, 0.0, 1.0, 0.0, -1.0, 0.0, 0.0, -1.0, 0.0, 0.0, -1.0, 0.0, 0.0, -1.0, 0.0, 0.0, 0.0, 1.0, 0.0, 0.0, 1.0, 0.0, 0.0, 1.0, 0.0, 0.0, 1.0, 0.0, 1.0, 0.0, 0.0, 1.0, 0.0, 0.0, 1.0, 0.0, 0.0, 1.0, 0.0, 0.0, -1.0, 0.0, 0.0, -1.0, 0.0, 0.0, -1.0, 0.0, 0.0, -1.0, 0.0, -1.0, -1.402e-07, 0.0, -1.0, -1.402e-07, 0.0, -1.0, -1.402e-07, 0.0, -1.0, -1.402e-07, 0.0, -7.629e-07, 1.0, 3.012e-07, -7.629e-07, 1.0, 3.012e-07, -7.629e-07, 1.0, 3.012e-07, -7.629e-07, 1.0, 3.012e-07, 0.0, -1.0, 0.0, 0.0, -1.0, 0.0, 0.0, -1.0, 0.0, 0.0, -1.0, 0.0, -1.0, 0.0, 0.0, -1.0, 0.0, 0.0, -1.0, 0.0, 0.0, -1.0, 0.0, 0.0, 0.0, -1.0, 0.0, 0.0, -1.0, 0.0, 0.0, -1.0, 0.0, 0.0, -1.0, 0.0, 0.0, 0.0, 1.0, 0.0, 0.0, 1.0, 0.0, 0.0, 1.0, 0.0, 0.0, 1.0, 0.0, 0.0, 1.0, 0.0, 0.0, 1.0, 0.0, 0.0, 1.0, 0.0, 0.0, 1.0, -1.0, 1.631e-07, 0.0, -1.0, 1.631e-07, 0.0, -1.0, 1.631e-07, 0.0, -1.0, 1.631e-07, 0.0, 1.0, 9.555e-09, 0.0, 1.0, 9.555e-09, 0.0, 1.0, 9.555e-09, 0.0, 1.0, 9.555e-09, 0.0, 0.0, 0.0, 1.0, 0.0, 0.0, 1.0, 0.0, 0.0, 1.0, 0.0, 0.0, 1.0, 0.0, 0.0, 1.0, 0.0, 0.0, 1.0, 0.0, 0.0, 1.0, 0.0, 0.0, 1.0, 0.0, 0.0, 1.0])] * 3)])
me_vert_001 = bpy.data.meshes.new('Vert.001')
me_vert_001.from_pydata([(-5.96e-08, 5.96e-08, -1.0), (33.5, 5.96e-08, -1.0), (-5.96e-08, 39.0, -1.0), (33.5, 39.0, -1.0), (-5.96e-08, 5.96e-08, 0.0), (33.5, 5.96e-08, 0.0), (-5.96e-08, 39.0, 0.0), (33.5, 39.0, 0.0), (32.5, 38.0, -5.0), (3.0, 28.0, -3.0), (3.0, 28.0, -1.0), (1.0, 38.0, -1.0), (1.0, 28.0, -1.0), (1.0, 28.0, -3.0), (32.5, 28.0, -1.0), (32.5, 28.0, -3.0), (32.5, 38.0, -1.0), (22.5, 1.0, -1.0), (30.5, 28.0, -1.0), (30.5, 28.0, -3.0), (22.5, 1.0, -5.0), (1.0, 4.0, -5.0), (11.0, 1.0, -5.0), (30.5, 4.0, -3.0), (1.0, 4.0, -3.0), (3.0, 4.0, -3.0), (30.5, 4.0, -1.0), (32.5, 4.0, -5.0), (1.0, 38.0, -5.0), (11.0, 1.0, -1.0), (3.0, 4.0, -1.0), (11.0, 4.0, -1.0), (22.5, 4.0, -1.0), (32.5, 4.0, -3.0), (4.0, 4.0, -5.0), (4.0, 11.0, -5.0), (11.0, 11.0, -5.0), (29.5, 4.0, -5.0), (22.5, 11.0, -5.0), (29.5, 11.0, -5.0), (22.5, 4.0, -3.0), (29.5, 4.0, -3.0), (22.5, 11.0, -3.0), (29.5, 11.0, -3.0), (4.0, 4.0, -3.0), (11.0, 4.0, -3.0), (4.0, 11.0, -3.0), (11.0, 11.0, -3.0), (19.25, 2.0, -5.0), (14.25, 2.0, -5.0), (19.25, 7.0, -5.0), (14.25, 7.0, -5.0), (19.25, 2.0, -3.0), (14.25, 2.0, -3.0), (19.25, 7.0, -3.0), (14.25, 7.0, -3.0)], [], [(5, 7, 6, 4), (1, 3, 7, 5), (0, 1, 5, 4), (2, 0, 4, 6), (3, 2, 6, 7), (9, 10, 12, 13), (15, 14, 18, 19), (19, 18, 26, 23), (27, 8, 16, 14, 15, 33), (12, 11, 28, 21, 24, 13), (20, 38, 42, 40, 32, 17), (15, 19, 23, 33), (41, 37, 27, 33, 23, 26, 32, 40), (20, 17, 29, 22), (9, 25, 30, 10), (13, 24, 25, 9), (11, 16, 8, 28), (36, 22, 29, 31, 45, 47), (39, 37, 41, 43), (38, 39, 43, 42), (25, 24, 21, 34, 44, 45, 31, 30), (43, 41, 40, 42), (34, 35, 46, 44), (35, 36, 47, 46), (47, 45, 44, 46), (22, 36, 51, 49, 48, 50, 38, 20), (21, 28, 8, 27, 37, 39, 38, 50, 51, 36, 35, 34), (53, 55, 54, 52), (48, 52, 54, 50), (50, 54, 55, 51), (51, 55, 53, 49), (49, 53, 52, 48), (30, 31, 29, 17, 32, 26, 1, 0), (0, 2, 11, 12, 10, 30), (2, 3, 16, 11), (3, 1, 26, 18, 14, 16)])
me_vert_001.use_remesh_fix_poles = True
me_vert_001.use_remesh_preserve_attributes = False
me_vert_001.use_mirror_vertex_groups = False
me_vert_001.update()
me_vert_001.normals_split_custom_set([tuple(v) for v in zip(*[iter([0.0, 0.0, 1.0, 0.0, 0.0, 1.0, 0.0, 0.0, 1.0, 0.0, 0.0, 1.0, 1.0, 0.0, 0.0, 1.0, 0.0, 0.0, 1.0, 0.0, 0.0, 1.0, 0.0, 0.0, 0.0, -1.0, 0.0, 0.0, -1.0, 0.0, 0.0, -1.0, 0.0, 0.0, -1.0, 0.0, -1.0, 0.0, 0.0, -1.0, 0.0, 0.0, -1.0, 0.0, 0.0, -1.0, 0.0, 0.0, 0.0, 1.0, 0.0, 0.0, 1.0, 0.0, 0.0, 1.0, 0.0, 0.0, 1.0, 0.0, 0.0, -1.0, 0.0, 0.0, -1.0, 0.0, 0.0, -1.0, 0.0, 0.0, -1.0, 0.0, 0.0, -1.0, 0.0, 0.0, -1.0, 0.0, 0.0, -1.0, 0.0, 0.0, -1.0, 0.0, 1.0, -7.947e-08, -9.537e-07, 1.0, -7.947e-08, -9.537e-07, 1.0, -7.947e-08, -9.537e-07, 1.0, -7.947e-08, -9.537e-07, 1.0, 0.0, -4.335e-07, 1.0, 0.0, -4.335e-07, 1.0, 0.0, -4.335e-07, 1.0, 0.0, -4.335e-07, 1.0, 0.0, -4.335e-07, 1.0, 0.0, -4.335e-07, -1.0, -2.709e-08, 2.601e-07, -1.0, -2.709e-08, 2.601e-07, -1.0, -2.709e-08, 2.601e-07, -1.0, -2.709e-08, 2.601e-07, -1.0, -2.709e-08, 2.601e-07, -1.0, -2.709e-08, 2.601e-07, 1.0, -2.934e-07, -7.336e-08, 1.0, -2.934e-07, -7.336e-08, 1.0, -2.934e-07, -7.336e-08, 1.0, -2.934e-07, -7.336e-08, 1.0, -2.934e-07, -7.336e-08, 1.0, -2.934e-07, -7.336e-08, 0.0, 0.0, 1.0, 0.0, 0.0, 1.0, 0.0, 0.0, 1.0, 0.0, 0.0, 1.0, -1.734e-07, -1.0, -1.734e-07, -1.734e-07, -1.0, -1.734e-07, -1.734e-07, -1.0, -1.734e-07, -1.734e-07, -1.0, -1.734e-07, -1.734e-07, -1.0, -1.734e-07, -1.734e-07, -1.0, -1.734e-07, -1.734e-07, -1.0, -1.734e-07, -1.734e-07, -1.0, -1.734e-07, 9.07e-08, -1.0, -8.293e-08, 9.07e-08, -1.0, -8.293e-08, 9.07e-08, -1.0, -8.293e-08, 9.07e-08, -1.0, -8.293e-08, -1.0, 6.954e-08, 1.192e-07, -1.0, 6.954e-08, 1.192e-07, -1.0, 6.954e-08, 1.192e-07, -1.0, 6.954e-08, 1.192e-07, 0.0, 0.0, 1.0, 0.0, 0.0, 1.0, 0.0, 0.0, 1.0, 0.0, 0.0, 1.0, 0.0, 1.0, 0.0, 0.0, 1.0, 0.0, 0.0, 1.0, 0.0, 0.0, 1.0, 0.0, -1.0, 1.467e-07, 9.904e-07, -1.0, 1.467e-07, 9.904e-07, -1.0, 1.467e-07, 9.904e-07, -1.0, 1.467e-07, 9.904e-07, -1.0, 1.467e-07, 9.904e-07, -1.0, 1.467e-07, 9.904e-07, -1.0, 0.0, 0.0, -1.0, 0.0, 0.0, -1.0, 0.0, 0.0, -1.0, 0.0, 0.0, 0.0, -1.0, 0.0, 0.0, -1.0, 0.0, 0.0, -1.0, 0.0, 0.0, -1.0, 0.0, 1.084e-08, -1.0, -3.468e-06, 1.084e-08, -1.0, -3.468e-06, 1.084e-08, -1.0, -3.468e-06, 1.084e-08, -1.0, -3.468e-06, 1.084e-08, -1.0, -3.468e-06, 1.084e-08, -1.0, -3.468e-06, 1.084e-08, -1.0, -3.468e-06, 1.084e-08, -1.0, -3.468e-06, 0.0, 0.0, -1.0, 0.0, 0.0, -1.0, 0.0, 0.0, -1.0, 0.0, 0.0, -1.0, 1.0, 0.0, 0.0, 1.0, 0.0, 0.0, 1.0, 0.0, 0.0, 1.0, 0.0, 0.0, 0.0, -1.0, 0.0, 0.0, -1.0, 0.0, 0.0, -1.0, 0.0, 0.0, -1.0, 0.0, 0.0, 0.0, -1.0, 0.0, 0.0, -1.0, 0.0, 0.0, -1.0, 0.0, 0.0, -1.0, 0.0, 0.0, -1.0, 0.0, 0.0, -1.0, 0.0, 0.0, -1.0, 0.0, 0.0, -1.0, 0.0, 0.0, -1.0, 0.0, 0.0, -1.0, 0.0, 0.0, -1.0, 0.0, 0.0, -1.0, 1.237e-08, 0.0, -1.0, 1.237e-08, 0.0, -1.0, 1.237e-08, 0.0, -1.0, 1.237e-08, 0.0, -1.0, 1.237e-08, 0.0, -1.0, 1.237e-08, 0.0, -1.0, 1.237e-08, 0.0, -1.0, 1.237e-08, 0.0, -1.0, 1.237e-08, 0.0, -1.0, 1.237e-08, 0.0, -1.0, 1.237e-08, 0.0, -1.0, 1.237e-08, 0.0, -1.0, -3.815e-08, 0.0, -1.0, -3.815e-08, 0.0, -1.0, -3.815e-08, 0.0, -1.0, -3.815e-08, 0.0, -1.0, -1.0, 0.0, 0.0, -1.0, 0.0, 0.0, -1.0, 0.0, 0.0, -1.0, 0.0, 0.0, 0.0, -1.0, 0.0, 0.0, -1.0, 0.0, 0.0, -1.0, 0.0, 0.0, -1.0, 0.0, 1.0, 0.0, 0.0, 1.0, 0.0, 0.0, 1.0, 0.0, 0.0, 1.0, 0.0, 0.0, -9.537e-08, 1.0, 0.0, -9.537e-08, 1.0, 0.0, -9.537e-08, 1.0, 0.0, -9.537e-08, 1.0, 0.0, 0.0, 0.0, -1.0, 0.0, 0.0, -1.0, 0.0, 0.0, -1.0, 0.0, 0.0, -1.0, 0.0, 0.0, -1.0, 0.0, 0.0, -1.0, 0.0, 0.0, -1.0, 0.0, 0.0, -1.0, 0.0, 0.0, -1.0, 0.0, 0.0, -1.0, 0.0, 0.0, -1.0, 0.0, 0.0, -1.0, 0.0, 0.0, -1.0, 0.0, 0.0, -1.0, 7.336e-09, -2.384e-07, -1.0, 7.336e-09, -2.384e-07, -1.0, 7.336e-09, -2.384e-07, -1.0, 7.336e-09, -2.384e-07, -1.0, -1.185e-07, 1.347e-08, -1.0, -1.185e-07, 1.347e-08, -1.0, -1.185e-07, 1.347e-08, -1.0, -1.185e-07, 1.347e-08, -1.0, -1.185e-07, 1.347e-08, -1.0, -1.185e-07, 1.347e-08, -1.0])] * 3)])

# ---- objects
ob_vert = bpy.data.objects.new('Vert', me_vert)
ob_vert_001 = bpy.data.objects.new('Vert.001', me_vert_001)

# ---- transforms, parenting, visibility, modifiers, constraints
ob_vert.location = (0.0, 0.0, 0.0)
ob_vert.lineart.crease_threshold = 0.0
_vg = ob_vert.vertex_groups.new(name='TopHorizontalEdges')
_vg.add([15, 16, 17, 18, 19, 20, 21, 22, 118, 119, 121], 1.0, 'REPLACE')
_vg = ob_vert.vertex_groups.new(name='VerticalEdges1')
_vg.add([15, 16, 17, 18, 19, 20, 32, 33, 34, 35, 36, 37, 156, 157], 1.0, 'REPLACE')
_vg = ob_vert.vertex_groups.new(name='VerticalEdges2')
_vg.add([21, 22, 38, 39], 1.0, 'REPLACE')
_vg = ob_vert.vertex_groups.new(name='USBOuterHole')
_vg.add([136, 137, 138, 139, 140, 141], 1.0, 'REPLACE')
_m = ob_vert.modifiers.new('BevelVertical2', 'BEVEL')
_m.width = 4.0
_m.width_pct = 4.0
_m.segments = 14
_m.limit_method = 'VGROUP'
_m.vertex_group = 'VerticalEdges2'
_m = ob_vert.modifiers.new('BevelVertical1', 'BEVEL')
_m.width = 4.0
_m.width_pct = 4.0
_m.segments = 14
_m.limit_method = 'VGROUP'
_m.vertex_group = 'VerticalEdges1'
_m = ob_vert.modifiers.new('BevelTopHorizontal', 'BEVEL')
_m.width = 3.9
_m.width_pct = 3.9
_m.segments = 14
_m.limit_method = 'VGROUP'
_m.vertex_group = 'TopHorizontalEdges'
_m.use_clamp_overlap = False
_m = ob_vert.modifiers.new('BevelUsbOuter', 'BEVEL')
_m.width = 1.0
_m.width_pct = 1.0
_m.segments = 14
_m.limit_method = 'VGROUP'
_m.vertex_group = 'USBOuterHole'
ob_vert_001.location = (6.0, 5.5, 0.0)
ob_vert_001.rotation_euler = (0.0, 0.0, -1.192e-07)
ob_vert_001.lineart.crease_threshold = 0.0

# ---- collection membership
col_collection.objects.link(ob_vert)
col_collection.objects.link(ob_vert_001)

# ---- scene / render settings (as saved in the file)
scene.frame_start = 1; scene.frame_end = 250; scene.frame_set(0)
scene.render.engine = 'BLENDER_EEVEE_NEXT'
scene.cycles.use_denoising = False
scene.cycles.samples = 128
scene.cycles.sampling_pattern = 'TABULATED_SOBOL'
scene.cycles.use_adaptive_sampling = False
scene.cycles.use_light_tree = False
scene.view_settings.view_transform = 'Filmic'
scene.unit_settings.scale_length = 0.001
bpy.context.view_layer.update()

# ---- added for rendering (the .blend has no active camera and no usable light): camera, sun
cam_auto = bpy.data.cameras.new('AutoCamera')
cam_auto.lens = 50.0
cam_auto.sensor_width = 36.0
cam_auto.clip_end = 1366.81
ob_auto_camera = bpy.data.objects.new('AutoCamera', cam_auto)
scene.collection.objects.link(ob_auto_camera)
ob_auto_camera.location = (100.631, -75.2074, 70.8049)
ob_auto_camera.rotation_euler = (1.09748, -7.21219e-08, 0.694738)
scene.camera = ob_auto_camera
light_auto_sun = bpy.data.lights.new('AutoSun', 'SUN')
light_auto_sun.energy = 3.0
light_auto_sun.angle = 0.0523599
ob_auto_sun = bpy.data.objects.new('AutoSun', light_auto_sun)
scene.collection.objects.link(ob_auto_sun)
ob_auto_sun.rotation_euler = (0.872665, 0.174533, 0.523599)
bpy.context.view_layer.update()
